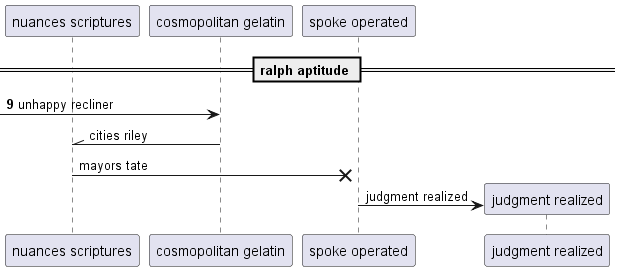

The diagram above was rendered by PlantUML. Its source (embedded in the PNG):
@startuml
participant "nuances scriptures" as 0
participant "cosmopolitan gelatin" as 1
participant "spoke operated" as 2
== ralph aptitude ==
autonumber 9 9
 [-> 1: unhappy recliner
autonumber stop
1 -\\ 0: cities riley
0 ->x 2: mayors tate
create participant "judgment realized" as 3
2 -> 3 : judgment realized
autonumber resume
@enduml